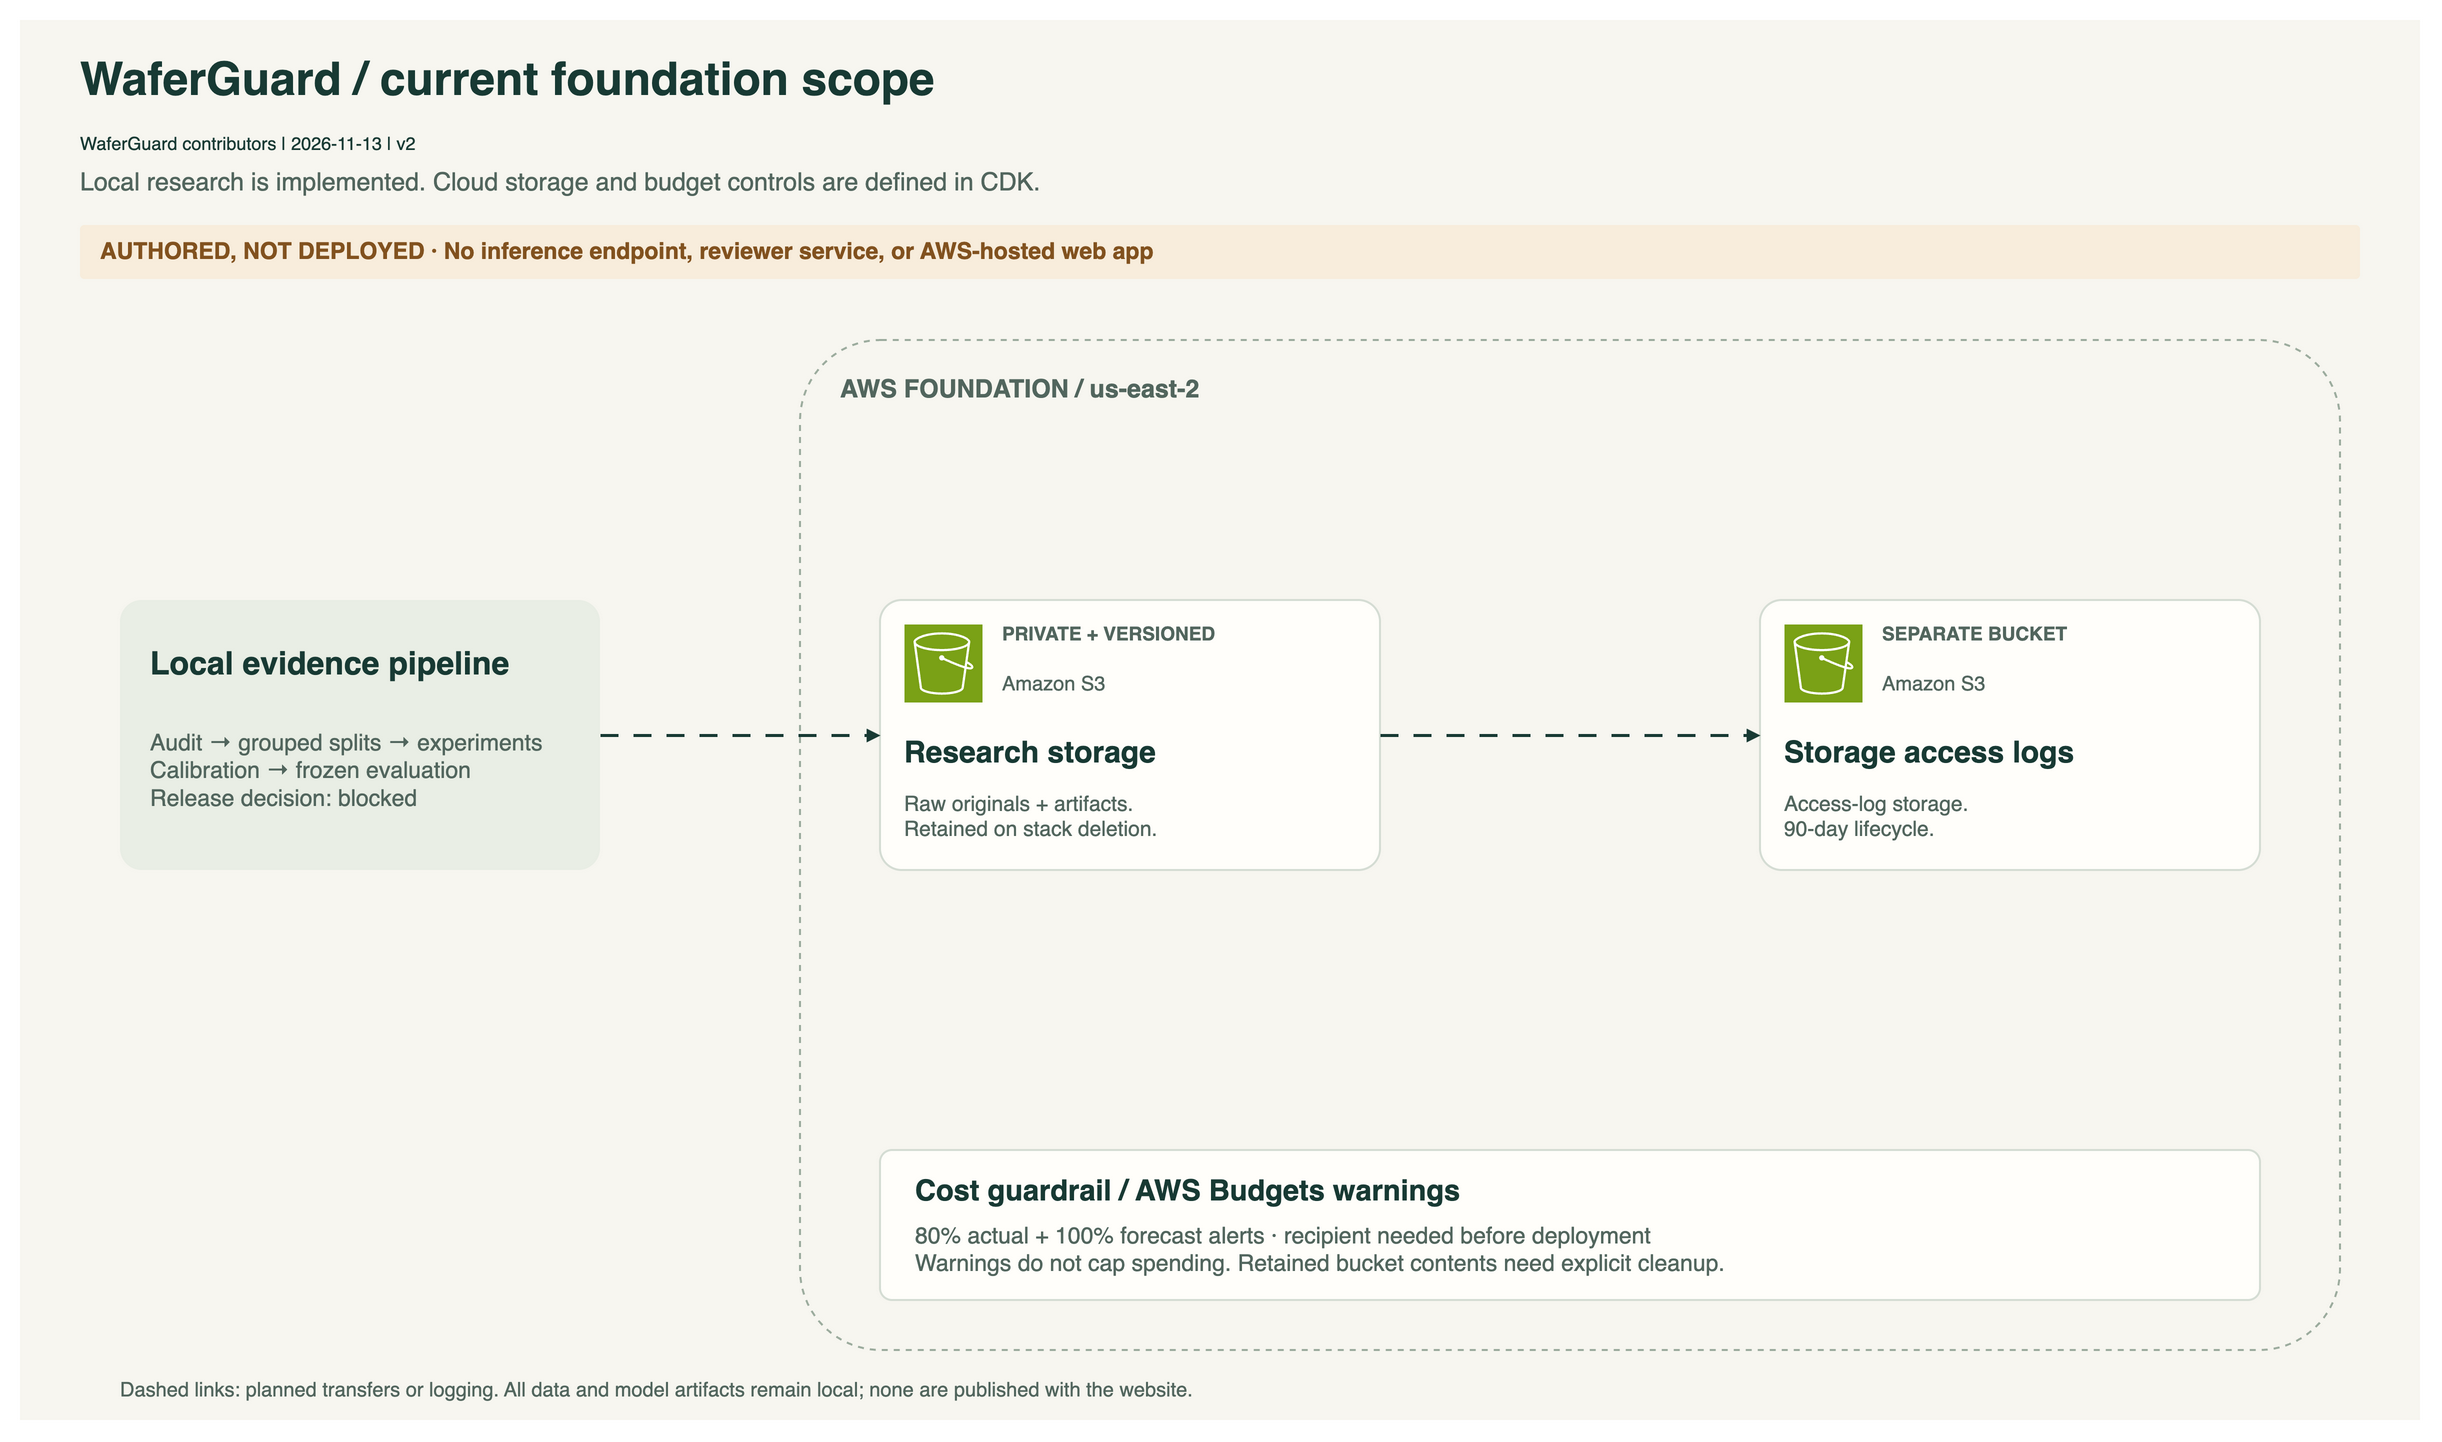

The diagram above was exported from draw.io. Its source (the exported page's mxGraphModel, read from the mxfile embedded in the PNG):
<mxGraphModel dx="2800" dy="1600" grid="1" page="1" pageWidth="2400" pageHeight="1400">
  <root>
    <mxCell id="0" />
    <mxCell id="1" parent="0" />
    <mxCell id="background" style="rounded=1;arcSize=8;html=1;whiteSpace=wrap;fillColor=#F7F6F0;strokeColor=none;strokeWidth=2;rounded=0;" vertex="1" parent="1">
      <mxGeometry as="geometry" x="0" y="0" width="2400" height="1400" />
    </mxCell>
    <mxCell id="title" style="text;html=1;align=left;verticalAlign=middle;whiteSpace=wrap;spacing=0;fontFamily=Helvetica;fontSize=46;fontColor=#183A34;fontStyle=0;" vertex="1" parent="1" value="&lt;b&gt;WaferGuard / current foundation scope&lt;/b&gt;&lt;br&gt;&lt;font style='font-size:18px'&gt;WaferGuard contributors | 2026-11-13 | v2&lt;/font&gt;">
      <mxGeometry as="geometry" x="60" y="38" width="2200" height="95" />
    </mxCell>
    <mxCell id="subtitle" style="text;html=1;align=left;verticalAlign=middle;whiteSpace=wrap;spacing=0;fontFamily=Helvetica;fontSize=25;fontColor=#52665E;fontStyle=0;" vertex="1" parent="1" value="Local research is implemented. Cloud storage and budget controls are defined in CDK.">
      <mxGeometry as="geometry" x="60" y="140" width="2240" height="42" />
    </mxCell>
    <mxCell id="status-background" style="rounded=1;arcSize=8;html=1;whiteSpace=wrap;fillColor=#F8EDDC;strokeColor=none;strokeWidth=2;" vertex="1" parent="1">
      <mxGeometry as="geometry" x="60" y="205" width="2280" height="54" />
    </mxCell>
    <mxCell id="status" style="text;html=1;align=left;verticalAlign=middle;whiteSpace=wrap;spacing=0;fontFamily=Helvetica;fontSize=23;fontColor=#82521F;fontStyle=1;" vertex="1" parent="1" value="AUTHORED, NOT DEPLOYED · No inference endpoint, reviewer service, or AWS-hosted web app">
      <mxGeometry as="geometry" x="80" y="211" width="2230" height="40" />
    </mxCell>
    <mxCell id="local" style="rounded=1;arcSize=8;html=1;whiteSpace=wrap;fillColor=#E9EEE5;strokeColor=none;strokeWidth=2;" vertex="1" parent="1">
      <mxGeometry as="geometry" x="100" y="580" width="480" height="270" />
    </mxCell>
    <mxCell id="local-title" style="text;html=1;align=left;verticalAlign=middle;whiteSpace=wrap;spacing=0;fontFamily=Helvetica;fontSize=32;fontColor=#183A34;fontStyle=1;" vertex="1" parent="1" value="Local evidence pipeline">
      <mxGeometry as="geometry" x="130" y="620" width="420" height="45" />
    </mxCell>
    <mxCell id="local-detail" style="text;html=1;align=left;verticalAlign=middle;whiteSpace=wrap;spacing=0;fontFamily=Helvetica;fontSize=23;fontColor=#52665E;fontStyle=0;" vertex="1" parent="1" value="Audit → grouped splits → experiments&lt;br&gt;Calibration → frozen evaluation&lt;br&gt;Release decision: blocked">
      <mxGeometry as="geometry" x="130" y="690" width="420" height="120" />
    </mxCell>
    <mxCell id="foundation-boundary" style="rounded=1;arcSize=8;html=1;whiteSpace=wrap;fillColor=none;strokeColor=#9CAC9E;strokeWidth=2;dashed=1;" vertex="1" parent="1">
      <mxGeometry as="geometry" x="780" y="320" width="1540" height="1010" />
    </mxCell>
    <mxCell id="foundation-label" style="text;html=1;align=left;verticalAlign=middle;whiteSpace=wrap;spacing=0;fontFamily=Helvetica;fontSize=25;fontColor=#52665E;fontStyle=1;" vertex="1" parent="1" value="AWS FOUNDATION  /  us-east-2">
      <mxGeometry as="geometry" x="820" y="345" width="1420" height="45" />
    </mxCell>
    <mxCell id="storage" style="rounded=1;arcSize=8;html=1;whiteSpace=wrap;fillColor=#FFFEFA;strokeColor=#D5DDD4;strokeWidth=2;" vertex="1" parent="1">
      <mxGeometry as="geometry" x="860" y="580" width="500" height="270" />
    </mxCell>
    <mxCell id="storage-icon" style="shape=mxgraph.aws4.resourceIcon;resIcon=mxgraph.aws4.s3;fillColor=#7AA116;strokeColor=#ffffff;sketch=0;fontSize=12;" vertex="1" parent="1">
      <mxGeometry as="geometry" x="884" y="604" width="78" height="78" />
    </mxCell>
    <mxCell id="storage-number" style="text;html=1;align=left;verticalAlign=middle;whiteSpace=wrap;spacing=0;fontFamily=Helvetica;fontSize=19;fontColor=#52665E;fontStyle=1;" vertex="1" parent="1" value="PRIVATE + VERSIONED">
      <mxGeometry as="geometry" x="982" y="600" width="360" height="28" />
    </mxCell>
    <mxCell id="storage-service" style="text;html=1;align=left;verticalAlign=middle;whiteSpace=wrap;spacing=0;fontFamily=Helvetica;fontSize=20;fontColor=#52665E;fontStyle=0;" vertex="1" parent="1" value="Amazon S3">
      <mxGeometry as="geometry" x="982" y="634" width="360" height="58" />
    </mxCell>
    <mxCell id="storage-title" style="text;html=1;align=left;verticalAlign=middle;whiteSpace=wrap;spacing=0;fontFamily=Helvetica;fontSize=30;fontColor=#183A34;fontStyle=1;" vertex="1" parent="1" value="Research storage">
      <mxGeometry as="geometry" x="884" y="710" width="452" height="44" />
    </mxCell>
    <mxCell id="storage-description" style="text;html=1;align=left;verticalAlign=middle;whiteSpace=wrap;spacing=0;fontFamily=Helvetica;fontSize=21;fontColor=#52665E;fontStyle=0;" vertex="1" parent="1" value="Raw originals + artifacts.&lt;br&gt;Retained on stack deletion.">
      <mxGeometry as="geometry" x="884" y="764" width="452" height="64" />
    </mxCell>
    <mxCell id="access-logs" style="rounded=1;arcSize=8;html=1;whiteSpace=wrap;fillColor=#FFFEFA;strokeColor=#D5DDD4;strokeWidth=2;" vertex="1" parent="1">
      <mxGeometry as="geometry" x="1740" y="580" width="500" height="270" />
    </mxCell>
    <mxCell id="access-logs-icon" style="shape=mxgraph.aws4.resourceIcon;resIcon=mxgraph.aws4.s3;fillColor=#7AA116;strokeColor=#ffffff;sketch=0;fontSize=12;" vertex="1" parent="1">
      <mxGeometry as="geometry" x="1764" y="604" width="78" height="78" />
    </mxCell>
    <mxCell id="access-logs-number" style="text;html=1;align=left;verticalAlign=middle;whiteSpace=wrap;spacing=0;fontFamily=Helvetica;fontSize=19;fontColor=#52665E;fontStyle=1;" vertex="1" parent="1" value="SEPARATE BUCKET">
      <mxGeometry as="geometry" x="1862" y="600" width="360" height="28" />
    </mxCell>
    <mxCell id="access-logs-service" style="text;html=1;align=left;verticalAlign=middle;whiteSpace=wrap;spacing=0;fontFamily=Helvetica;fontSize=20;fontColor=#52665E;fontStyle=0;" vertex="1" parent="1" value="Amazon S3">
      <mxGeometry as="geometry" x="1862" y="634" width="360" height="58" />
    </mxCell>
    <mxCell id="access-logs-title" style="text;html=1;align=left;verticalAlign=middle;whiteSpace=wrap;spacing=0;fontFamily=Helvetica;fontSize=30;fontColor=#183A34;fontStyle=1;" vertex="1" parent="1" value="Storage access logs">
      <mxGeometry as="geometry" x="1764" y="710" width="452" height="44" />
    </mxCell>
    <mxCell id="access-logs-description" style="text;html=1;align=left;verticalAlign=middle;whiteSpace=wrap;spacing=0;fontFamily=Helvetica;fontSize=21;fontColor=#52665E;fontStyle=0;" vertex="1" parent="1" value="Access-log storage.&lt;br&gt;90-day lifecycle.">
      <mxGeometry as="geometry" x="1764" y="764" width="452" height="64" />
    </mxCell>
    <mxCell id="planned-upload" source="local" target="storage" edge="1" parent="1" style="edgeStyle=orthogonalEdgeStyle;rounded=1;orthogonalLoop=1;jettySize=auto;html=1;strokeWidth=3;strokeColor=#183A34;endArrow=block;endFill=1;exitDx=0;exitDy=0;entryDx=0;entryDy=0;labelBackgroundColor=#F7F6F0;exitX=1;exitY=0.5;entryX=0;entryY=0.5;dashed=1;dashPattern=6 5;">
      <mxGeometry as="geometry" relative="1" />
    </mxCell>
    <mxCell id="planned-logging" source="storage" target="access-logs" edge="1" parent="1" style="edgeStyle=orthogonalEdgeStyle;rounded=1;orthogonalLoop=1;jettySize=auto;html=1;strokeWidth=3;strokeColor=#183A34;endArrow=block;endFill=1;exitDx=0;exitDy=0;entryDx=0;entryDy=0;labelBackgroundColor=#F7F6F0;exitX=1;exitY=0.5;entryX=0;entryY=0.5;dashed=1;dashPattern=6 5;">
      <mxGeometry as="geometry" relative="1" />
    </mxCell>
    <mxCell id="budgets" style="rounded=1;arcSize=8;html=1;whiteSpace=wrap;fillColor=#FFFEFA;strokeColor=#D5DDD4;strokeWidth=2;" vertex="1" parent="1">
      <mxGeometry as="geometry" x="860" y="1130" width="1380" height="150" />
    </mxCell>
    <mxCell id="budgets-title" style="text;html=1;align=left;verticalAlign=middle;whiteSpace=wrap;spacing=0;fontFamily=Helvetica;fontSize=29;fontColor=#183A34;fontStyle=1;" vertex="1" parent="1" value="Cost guardrail / AWS Budgets warnings">
      <mxGeometry as="geometry" x="895" y="1150" width="1280" height="40" />
    </mxCell>
    <mxCell id="budgets-detail" style="text;html=1;align=left;verticalAlign=middle;whiteSpace=wrap;spacing=0;fontFamily=Helvetica;fontSize=23;fontColor=#52665E;fontStyle=0;" vertex="1" parent="1" value="80% actual + 100% forecast alerts · recipient needed before deployment&#10;Warnings do not cap spending. Retained bucket contents need explicit cleanup.">
      <mxGeometry as="geometry" x="895" y="1200" width="1280" height="57" />
    </mxCell>
    <mxCell id="foundation-foot" style="text;html=1;align=left;verticalAlign=middle;whiteSpace=wrap;spacing=0;fontFamily=Helvetica;fontSize=20;fontColor=#52665E;fontStyle=0;" vertex="1" parent="1" value="Dashed links: planned transfers or logging. All data and model artifacts remain local; none are published with the website.">
      <mxGeometry as="geometry" x="100" y="1351" width="2220" height="35" />
    </mxCell>
  </root>
</mxGraphModel>